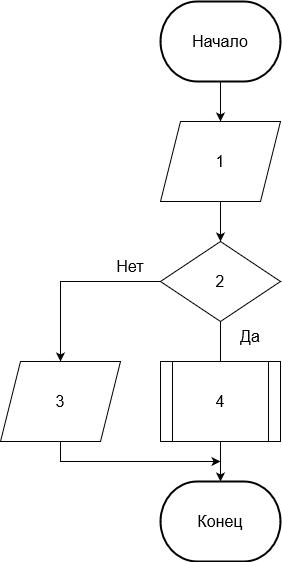

The diagram above was exported from draw.io. Its source (the exported page's mxGraphModel, read from the mxfile embedded in the PNG):
<mxGraphModel dx="1038" dy="523" grid="1" gridSize="10" guides="1" tooltips="1" connect="1" arrows="1" fold="1" page="1" pageScale="1" pageWidth="827" pageHeight="1169" math="0" shadow="0">
  <root>
    <mxCell id="0" />
    <mxCell id="1" parent="0" />
    <mxCell id="xWibM8Qsefz-QHoGnPLA-97" value="&lt;font style=&quot;font-size: 16px;&quot;&gt;Конец&lt;/font&gt;" style="strokeWidth=2;html=1;shape=mxgraph.flowchart.terminator;whiteSpace=wrap;" parent="1" vertex="1">
      <mxGeometry x="320" y="560" width="120" height="80" as="geometry" />
    </mxCell>
    <mxCell id="xWibM8Qsefz-QHoGnPLA-177" style="edgeStyle=orthogonalEdgeStyle;rounded=0;orthogonalLoop=1;jettySize=auto;html=1;entryX=0.5;entryY=0;entryDx=0;entryDy=0;fontSize=16;endArrow=classic;endFill=1;" parent="1" source="xWibM8Qsefz-QHoGnPLA-139" target="xWibM8Qsefz-QHoGnPLA-176" edge="1">
      <mxGeometry relative="1" as="geometry" />
    </mxCell>
    <mxCell id="xWibM8Qsefz-QHoGnPLA-139" value="&lt;font style=&quot;font-size: 16px;&quot;&gt;Начало&lt;/font&gt;" style="strokeWidth=2;html=1;shape=mxgraph.flowchart.terminator;whiteSpace=wrap;" parent="1" vertex="1">
      <mxGeometry x="320" y="80" width="120" height="80" as="geometry" />
    </mxCell>
    <mxCell id="xWibM8Qsefz-QHoGnPLA-151" style="edgeStyle=orthogonalEdgeStyle;rounded=0;orthogonalLoop=1;jettySize=auto;html=1;fontSize=16;entryX=0.5;entryY=0;entryDx=0;entryDy=0;" parent="1" source="xWibM8Qsefz-QHoGnPLA-152" edge="1" target="xWibM8Qsefz-QHoGnPLA-174">
      <mxGeometry relative="1" as="geometry">
        <Array as="points">
          <mxPoint x="220" y="360" />
        </Array>
        <mxPoint x="260" y="400" as="targetPoint" />
      </mxGeometry>
    </mxCell>
    <mxCell id="P-aBR_ECNBJ2vBM41K_t-1" style="edgeStyle=orthogonalEdgeStyle;rounded=0;orthogonalLoop=1;jettySize=auto;html=1;entryX=0.5;entryY=0;entryDx=0;entryDy=0;endArrow=none;endFill=0;" edge="1" parent="1" source="xWibM8Qsefz-QHoGnPLA-152" target="xWibM8Qsefz-QHoGnPLA-171">
      <mxGeometry relative="1" as="geometry" />
    </mxCell>
    <mxCell id="xWibM8Qsefz-QHoGnPLA-152" value="2" style="rhombus;whiteSpace=wrap;html=1;fontSize=16;" parent="1" vertex="1">
      <mxGeometry x="320" y="320" width="120" height="80" as="geometry" />
    </mxCell>
    <mxCell id="xWibM8Qsefz-QHoGnPLA-153" value="Да" style="text;html=1;strokeColor=none;fillColor=none;align=center;verticalAlign=middle;whiteSpace=wrap;rounded=0;fontSize=16;" parent="1" vertex="1">
      <mxGeometry x="380" y="400" width="60" height="30" as="geometry" />
    </mxCell>
    <mxCell id="xWibM8Qsefz-QHoGnPLA-154" value="Нет" style="text;html=1;strokeColor=none;fillColor=none;align=center;verticalAlign=middle;whiteSpace=wrap;rounded=0;fontSize=16;" parent="1" vertex="1">
      <mxGeometry x="260" y="330" width="60" height="30" as="geometry" />
    </mxCell>
    <mxCell id="P-aBR_ECNBJ2vBM41K_t-2" style="edgeStyle=orthogonalEdgeStyle;rounded=0;orthogonalLoop=1;jettySize=auto;html=1;entryX=0.5;entryY=0;entryDx=0;entryDy=0;entryPerimeter=0;endArrow=classic;endFill=1;" edge="1" parent="1" source="xWibM8Qsefz-QHoGnPLA-171" target="xWibM8Qsefz-QHoGnPLA-97">
      <mxGeometry relative="1" as="geometry" />
    </mxCell>
    <mxCell id="xWibM8Qsefz-QHoGnPLA-171" value="4" style="shape=process;whiteSpace=wrap;html=1;backgroundOutline=1;fontSize=16;" parent="1" vertex="1">
      <mxGeometry x="320" y="440" width="120" height="80" as="geometry" />
    </mxCell>
    <mxCell id="P-aBR_ECNBJ2vBM41K_t-4" style="edgeStyle=orthogonalEdgeStyle;rounded=0;orthogonalLoop=1;jettySize=auto;html=1;endArrow=classic;endFill=1;" edge="1" parent="1" source="xWibM8Qsefz-QHoGnPLA-174">
      <mxGeometry relative="1" as="geometry">
        <mxPoint x="380" y="540" as="targetPoint" />
        <Array as="points">
          <mxPoint x="220" y="540" />
        </Array>
      </mxGeometry>
    </mxCell>
    <mxCell id="xWibM8Qsefz-QHoGnPLA-174" value="3" style="shape=parallelogram;perimeter=parallelogramPerimeter;whiteSpace=wrap;html=1;fixedSize=1;fontSize=16;" parent="1" vertex="1">
      <mxGeometry x="160" y="440" width="120" height="80" as="geometry" />
    </mxCell>
    <mxCell id="xWibM8Qsefz-QHoGnPLA-178" style="edgeStyle=orthogonalEdgeStyle;rounded=0;orthogonalLoop=1;jettySize=auto;html=1;entryX=0.5;entryY=0;entryDx=0;entryDy=0;fontSize=16;endArrow=classic;endFill=1;" parent="1" source="xWibM8Qsefz-QHoGnPLA-176" target="xWibM8Qsefz-QHoGnPLA-152" edge="1">
      <mxGeometry relative="1" as="geometry" />
    </mxCell>
    <mxCell id="xWibM8Qsefz-QHoGnPLA-176" value="1" style="shape=parallelogram;perimeter=parallelogramPerimeter;whiteSpace=wrap;html=1;fixedSize=1;fontSize=16;" parent="1" vertex="1">
      <mxGeometry x="320" y="200" width="120" height="80" as="geometry" />
    </mxCell>
  </root>
</mxGraphModel>